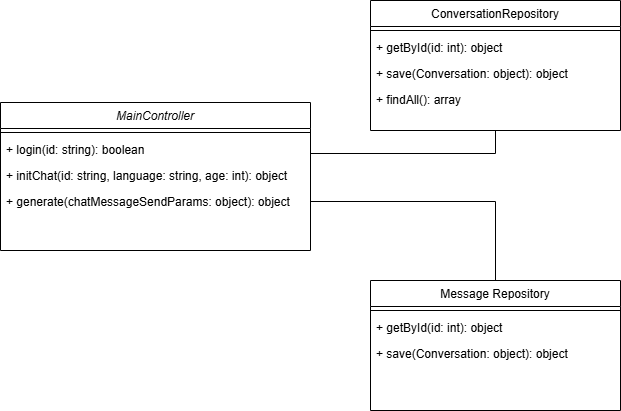

The diagram above was exported from draw.io. Its source (the exported page's mxGraphModel, read from the mxfile embedded in the PNG):
<mxGraphModel dx="951" dy="737" grid="1" gridSize="10" guides="1" tooltips="1" connect="1" arrows="1" fold="1" page="1" pageScale="1" pageWidth="827" pageHeight="1169" math="0" shadow="0">
  <root>
    <mxCell id="WIyWlLk6GJQsqaUBKTNV-0" />
    <mxCell id="WIyWlLk6GJQsqaUBKTNV-1" parent="WIyWlLk6GJQsqaUBKTNV-0" />
    <mxCell id="zkfFHV4jXpPFQw0GAbJ--0" value="MainController" style="swimlane;fontStyle=2;align=center;verticalAlign=top;childLayout=stackLayout;horizontal=1;startSize=26;horizontalStack=0;resizeParent=1;resizeLast=0;collapsible=1;marginBottom=0;rounded=0;shadow=0;strokeWidth=1;" parent="WIyWlLk6GJQsqaUBKTNV-1" vertex="1">
      <mxGeometry x="40" y="152" width="310" height="148" as="geometry">
        <mxRectangle x="230" y="140" width="160" height="26" as="alternateBounds" />
      </mxGeometry>
    </mxCell>
    <mxCell id="zkfFHV4jXpPFQw0GAbJ--4" value="" style="line;html=1;strokeWidth=1;align=left;verticalAlign=middle;spacingTop=-1;spacingLeft=3;spacingRight=3;rotatable=0;labelPosition=right;points=[];portConstraint=eastwest;" parent="zkfFHV4jXpPFQw0GAbJ--0" vertex="1">
      <mxGeometry y="26" width="310" height="8" as="geometry" />
    </mxCell>
    <mxCell id="zkfFHV4jXpPFQw0GAbJ--5" value="+ login(id: string): boolean" style="text;align=left;verticalAlign=top;spacingLeft=4;spacingRight=4;overflow=hidden;rotatable=0;points=[[0,0.5],[1,0.5]];portConstraint=eastwest;" parent="zkfFHV4jXpPFQw0GAbJ--0" vertex="1">
      <mxGeometry y="34" width="310" height="26" as="geometry" />
    </mxCell>
    <mxCell id="Pt1QhRDI5yrSkYMoWSl5-0" value="+ initChat(id: string, language: string, age: int): object" style="text;align=left;verticalAlign=top;spacingLeft=4;spacingRight=4;overflow=hidden;rotatable=0;points=[[0,0.5],[1,0.5]];portConstraint=eastwest;" parent="zkfFHV4jXpPFQw0GAbJ--0" vertex="1">
      <mxGeometry y="60" width="310" height="26" as="geometry" />
    </mxCell>
    <mxCell id="Pt1QhRDI5yrSkYMoWSl5-1" value="+ generate(chatMessageSendParams: object): object " style="text;align=left;verticalAlign=top;spacingLeft=4;spacingRight=4;overflow=hidden;rotatable=0;points=[[0,0.5],[1,0.5]];portConstraint=eastwest;" parent="zkfFHV4jXpPFQw0GAbJ--0" vertex="1">
      <mxGeometry y="86" width="310" height="26" as="geometry" />
    </mxCell>
    <mxCell id="zkfFHV4jXpPFQw0GAbJ--17" value="ConversationRepository" style="swimlane;fontStyle=0;align=center;verticalAlign=top;childLayout=stackLayout;horizontal=1;startSize=26;horizontalStack=0;resizeParent=1;resizeLast=0;collapsible=1;marginBottom=0;rounded=0;shadow=0;strokeWidth=1;" parent="WIyWlLk6GJQsqaUBKTNV-1" vertex="1">
      <mxGeometry x="410" y="50" width="250" height="130" as="geometry">
        <mxRectangle x="550" y="140" width="160" height="26" as="alternateBounds" />
      </mxGeometry>
    </mxCell>
    <mxCell id="zkfFHV4jXpPFQw0GAbJ--23" value="" style="line;html=1;strokeWidth=1;align=left;verticalAlign=middle;spacingTop=-1;spacingLeft=3;spacingRight=3;rotatable=0;labelPosition=right;points=[];portConstraint=eastwest;" parent="zkfFHV4jXpPFQw0GAbJ--17" vertex="1">
      <mxGeometry y="26" width="250" height="8" as="geometry" />
    </mxCell>
    <mxCell id="zkfFHV4jXpPFQw0GAbJ--24" value="+ getById(id: int): object" style="text;align=left;verticalAlign=top;spacingLeft=4;spacingRight=4;overflow=hidden;rotatable=0;points=[[0,0.5],[1,0.5]];portConstraint=eastwest;" parent="zkfFHV4jXpPFQw0GAbJ--17" vertex="1">
      <mxGeometry y="34" width="250" height="26" as="geometry" />
    </mxCell>
    <mxCell id="zkfFHV4jXpPFQw0GAbJ--25" value="+ save(Conversation: object): object" style="text;align=left;verticalAlign=top;spacingLeft=4;spacingRight=4;overflow=hidden;rotatable=0;points=[[0,0.5],[1,0.5]];portConstraint=eastwest;" parent="zkfFHV4jXpPFQw0GAbJ--17" vertex="1">
      <mxGeometry y="60" width="250" height="26" as="geometry" />
    </mxCell>
    <mxCell id="Pt1QhRDI5yrSkYMoWSl5-2" value="+ findAll(): array" style="text;align=left;verticalAlign=top;spacingLeft=4;spacingRight=4;overflow=hidden;rotatable=0;points=[[0,0.5],[1,0.5]];portConstraint=eastwest;" parent="zkfFHV4jXpPFQw0GAbJ--17" vertex="1">
      <mxGeometry y="86" width="250" height="26" as="geometry" />
    </mxCell>
    <mxCell id="zkfFHV4jXpPFQw0GAbJ--26" value="" style="endArrow=none;shadow=0;strokeWidth=1;rounded=0;curved=0;endFill=0;edgeStyle=elbowEdgeStyle;elbow=vertical;exitX=1;exitY=0.5;exitDx=0;exitDy=0;" parent="WIyWlLk6GJQsqaUBKTNV-1" source="Pt1QhRDI5yrSkYMoWSl5-0" target="zkfFHV4jXpPFQw0GAbJ--17" edge="1">
      <mxGeometry x="0.5" y="41" relative="1" as="geometry">
        <mxPoint x="380" y="192" as="sourcePoint" />
        <mxPoint x="540" y="192" as="targetPoint" />
        <mxPoint x="-40" y="32" as="offset" />
      </mxGeometry>
    </mxCell>
    <mxCell id="Pt1QhRDI5yrSkYMoWSl5-9" style="edgeStyle=orthogonalEdgeStyle;rounded=0;orthogonalLoop=1;jettySize=auto;html=1;entryX=1;entryY=0.5;entryDx=0;entryDy=0;endArrow=none;endFill=0;" parent="WIyWlLk6GJQsqaUBKTNV-1" source="Pt1QhRDI5yrSkYMoWSl5-3" target="Pt1QhRDI5yrSkYMoWSl5-1" edge="1">
      <mxGeometry relative="1" as="geometry" />
    </mxCell>
    <mxCell id="Pt1QhRDI5yrSkYMoWSl5-3" value="Message Repository" style="swimlane;fontStyle=0;align=center;verticalAlign=top;childLayout=stackLayout;horizontal=1;startSize=26;horizontalStack=0;resizeParent=1;resizeLast=0;collapsible=1;marginBottom=0;rounded=0;shadow=0;strokeWidth=1;" parent="WIyWlLk6GJQsqaUBKTNV-1" vertex="1">
      <mxGeometry x="410" y="330" width="250" height="130" as="geometry">
        <mxRectangle x="550" y="140" width="160" height="26" as="alternateBounds" />
      </mxGeometry>
    </mxCell>
    <mxCell id="Pt1QhRDI5yrSkYMoWSl5-4" value="" style="line;html=1;strokeWidth=1;align=left;verticalAlign=middle;spacingTop=-1;spacingLeft=3;spacingRight=3;rotatable=0;labelPosition=right;points=[];portConstraint=eastwest;" parent="Pt1QhRDI5yrSkYMoWSl5-3" vertex="1">
      <mxGeometry y="26" width="250" height="8" as="geometry" />
    </mxCell>
    <mxCell id="Pt1QhRDI5yrSkYMoWSl5-5" value="+ getById(id: int): object" style="text;align=left;verticalAlign=top;spacingLeft=4;spacingRight=4;overflow=hidden;rotatable=0;points=[[0,0.5],[1,0.5]];portConstraint=eastwest;" parent="Pt1QhRDI5yrSkYMoWSl5-3" vertex="1">
      <mxGeometry y="34" width="250" height="26" as="geometry" />
    </mxCell>
    <mxCell id="Pt1QhRDI5yrSkYMoWSl5-6" value="+ save(Conversation: object): object" style="text;align=left;verticalAlign=top;spacingLeft=4;spacingRight=4;overflow=hidden;rotatable=0;points=[[0,0.5],[1,0.5]];portConstraint=eastwest;" parent="Pt1QhRDI5yrSkYMoWSl5-3" vertex="1">
      <mxGeometry y="60" width="250" height="26" as="geometry" />
    </mxCell>
  </root>
</mxGraphModel>